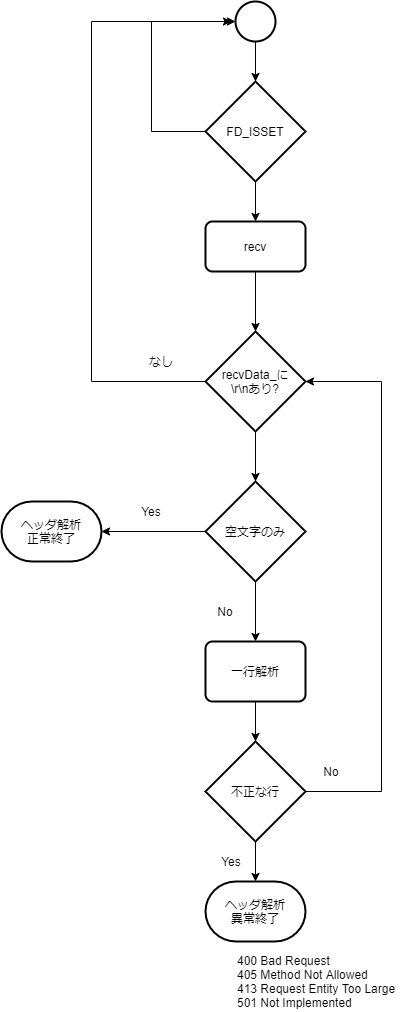

The diagram above was exported from draw.io. Its source (the exported page's mxGraphModel, read from the mxfile embedded in the PNG):
<mxGraphModel dx="1141" dy="715" grid="1" gridSize="10" guides="1" tooltips="1" connect="1" arrows="1" fold="1" page="1" pageScale="1" pageWidth="827" pageHeight="1169" math="0" shadow="0">
  <root>
    <mxCell id="0" />
    <mxCell id="1" parent="0" />
    <mxCell id="4" style="edgeStyle=orthogonalEdgeStyle;rounded=0;orthogonalLoop=1;jettySize=auto;html=1;exitX=0.5;exitY=1;exitDx=0;exitDy=0;exitPerimeter=0;entryX=0.5;entryY=0;entryDx=0;entryDy=0;" edge="1" parent="1" source="2" target="3">
      <mxGeometry relative="1" as="geometry" />
    </mxCell>
    <mxCell id="9" style="edgeStyle=orthogonalEdgeStyle;rounded=0;orthogonalLoop=1;jettySize=auto;html=1;entryX=0;entryY=0.5;entryDx=0;entryDy=0;entryPerimeter=0;exitX=0;exitY=0.5;exitDx=0;exitDy=0;exitPerimeter=0;" edge="1" parent="1" source="2" target="5">
      <mxGeometry relative="1" as="geometry">
        <mxPoint x="310" y="150" as="sourcePoint" />
        <Array as="points">
          <mxPoint x="260" y="160" />
          <mxPoint x="260" y="50" />
        </Array>
      </mxGeometry>
    </mxCell>
    <mxCell id="2" value="FD_ISSET" style="strokeWidth=2;html=1;shape=mxgraph.flowchart.decision;whiteSpace=wrap;" parent="1" vertex="1">
      <mxGeometry x="314" y="110" width="100" height="100" as="geometry" />
    </mxCell>
    <mxCell id="15" style="edgeStyle=orthogonalEdgeStyle;rounded=0;orthogonalLoop=1;jettySize=auto;html=1;exitX=0.5;exitY=1;exitDx=0;exitDy=0;entryX=0.5;entryY=0;entryDx=0;entryDy=0;entryPerimeter=0;" edge="1" parent="1" source="3" target="10">
      <mxGeometry relative="1" as="geometry" />
    </mxCell>
    <mxCell id="3" value="recv" style="rounded=1;whiteSpace=wrap;html=1;absoluteArcSize=1;arcSize=14;strokeWidth=2;" vertex="1" parent="1">
      <mxGeometry x="314" y="250" width="100" height="50" as="geometry" />
    </mxCell>
    <mxCell id="6" style="edgeStyle=orthogonalEdgeStyle;rounded=0;orthogonalLoop=1;jettySize=auto;html=1;exitX=0.5;exitY=1;exitDx=0;exitDy=0;exitPerimeter=0;entryX=0.5;entryY=0;entryDx=0;entryDy=0;entryPerimeter=0;" edge="1" parent="1" source="5" target="2">
      <mxGeometry relative="1" as="geometry" />
    </mxCell>
    <mxCell id="5" value="" style="strokeWidth=2;html=1;shape=mxgraph.flowchart.start_2;whiteSpace=wrap;" vertex="1" parent="1">
      <mxGeometry x="344" y="30" width="40" height="40" as="geometry" />
    </mxCell>
    <mxCell id="13" style="edgeStyle=orthogonalEdgeStyle;rounded=0;orthogonalLoop=1;jettySize=auto;html=1;exitX=0.5;exitY=1;exitDx=0;exitDy=0;exitPerimeter=0;" edge="1" parent="1" source="10" target="11">
      <mxGeometry relative="1" as="geometry" />
    </mxCell>
    <mxCell id="16" style="edgeStyle=orthogonalEdgeStyle;rounded=0;orthogonalLoop=1;jettySize=auto;html=1;exitX=0;exitY=0.5;exitDx=0;exitDy=0;exitPerimeter=0;" edge="1" parent="1" source="10">
      <mxGeometry relative="1" as="geometry">
        <mxPoint x="340" y="50" as="targetPoint" />
        <Array as="points">
          <mxPoint x="200" y="410" />
          <mxPoint x="200" y="50" />
        </Array>
      </mxGeometry>
    </mxCell>
    <mxCell id="10" value="recvData_に&lt;br&gt;\r\nあり?" style="strokeWidth=2;html=1;shape=mxgraph.flowchart.decision;whiteSpace=wrap;" vertex="1" parent="1">
      <mxGeometry x="314" y="360" width="100" height="100" as="geometry" />
    </mxCell>
    <mxCell id="14" style="edgeStyle=orthogonalEdgeStyle;rounded=0;orthogonalLoop=1;jettySize=auto;html=1;exitX=0;exitY=0.5;exitDx=0;exitDy=0;exitPerimeter=0;entryX=1;entryY=0.5;entryDx=0;entryDy=0;entryPerimeter=0;" edge="1" parent="1" source="11" target="12">
      <mxGeometry relative="1" as="geometry">
        <mxPoint x="210" y="570" as="targetPoint" />
      </mxGeometry>
    </mxCell>
    <mxCell id="23" style="edgeStyle=orthogonalEdgeStyle;rounded=0;orthogonalLoop=1;jettySize=auto;html=1;exitX=0.5;exitY=1;exitDx=0;exitDy=0;exitPerimeter=0;entryX=0.5;entryY=0;entryDx=0;entryDy=0;" edge="1" parent="1" source="11" target="19">
      <mxGeometry relative="1" as="geometry" />
    </mxCell>
    <mxCell id="11" value="空文字のみ" style="strokeWidth=2;html=1;shape=mxgraph.flowchart.decision;whiteSpace=wrap;" vertex="1" parent="1">
      <mxGeometry x="314" y="510" width="100" height="100" as="geometry" />
    </mxCell>
    <mxCell id="12" value="ヘッダ解析&lt;br&gt;正常終了" style="strokeWidth=2;html=1;shape=mxgraph.flowchart.terminator;whiteSpace=wrap;" vertex="1" parent="1">
      <mxGeometry x="110" y="530" width="100" height="60" as="geometry" />
    </mxCell>
    <mxCell id="17" value="なし" style="text;html=1;strokeColor=none;fillColor=none;align=center;verticalAlign=middle;whiteSpace=wrap;rounded=0;" vertex="1" parent="1">
      <mxGeometry x="250" y="380" width="40" height="20" as="geometry" />
    </mxCell>
    <mxCell id="24" style="edgeStyle=orthogonalEdgeStyle;rounded=0;orthogonalLoop=1;jettySize=auto;html=1;exitX=0.5;exitY=1;exitDx=0;exitDy=0;entryX=0.5;entryY=0;entryDx=0;entryDy=0;entryPerimeter=0;" edge="1" parent="1" source="19" target="21">
      <mxGeometry relative="1" as="geometry" />
    </mxCell>
    <mxCell id="19" value="一行解析" style="rounded=1;whiteSpace=wrap;html=1;absoluteArcSize=1;arcSize=14;strokeWidth=2;" vertex="1" parent="1">
      <mxGeometry x="314" y="670" width="100" height="60" as="geometry" />
    </mxCell>
    <mxCell id="25" style="edgeStyle=orthogonalEdgeStyle;rounded=0;orthogonalLoop=1;jettySize=auto;html=1;exitX=0.5;exitY=1;exitDx=0;exitDy=0;exitPerimeter=0;entryX=0.5;entryY=0;entryDx=0;entryDy=0;entryPerimeter=0;" edge="1" parent="1" source="21" target="22">
      <mxGeometry relative="1" as="geometry" />
    </mxCell>
    <mxCell id="26" style="edgeStyle=orthogonalEdgeStyle;rounded=0;orthogonalLoop=1;jettySize=auto;html=1;exitX=1;exitY=0.5;exitDx=0;exitDy=0;exitPerimeter=0;entryX=1;entryY=0.5;entryDx=0;entryDy=0;entryPerimeter=0;" edge="1" parent="1" source="21" target="10">
      <mxGeometry relative="1" as="geometry">
        <Array as="points">
          <mxPoint x="490" y="820" />
          <mxPoint x="490" y="410" />
        </Array>
      </mxGeometry>
    </mxCell>
    <mxCell id="21" value="不正な行" style="strokeWidth=2;html=1;shape=mxgraph.flowchart.decision;whiteSpace=wrap;" vertex="1" parent="1">
      <mxGeometry x="314" y="770" width="100" height="100" as="geometry" />
    </mxCell>
    <mxCell id="22" value="ヘッダ解析&lt;br&gt;異常終了" style="strokeWidth=2;html=1;shape=mxgraph.flowchart.terminator;whiteSpace=wrap;" vertex="1" parent="1">
      <mxGeometry x="314" y="910" width="100" height="60" as="geometry" />
    </mxCell>
    <mxCell id="27" value="Yes" style="text;html=1;strokeColor=none;fillColor=none;align=center;verticalAlign=middle;whiteSpace=wrap;rounded=0;" vertex="1" parent="1">
      <mxGeometry x="240" y="530" width="40" height="20" as="geometry" />
    </mxCell>
    <mxCell id="28" value="No" style="text;html=1;strokeColor=none;fillColor=none;align=center;verticalAlign=middle;whiteSpace=wrap;rounded=0;" vertex="1" parent="1">
      <mxGeometry x="314" y="630" width="40" height="20" as="geometry" />
    </mxCell>
    <mxCell id="29" value="Yes" style="text;html=1;strokeColor=none;fillColor=none;align=center;verticalAlign=middle;whiteSpace=wrap;rounded=0;" vertex="1" parent="1">
      <mxGeometry x="320" y="880" width="40" height="20" as="geometry" />
    </mxCell>
    <mxCell id="30" value="No" style="text;html=1;strokeColor=none;fillColor=none;align=center;verticalAlign=middle;whiteSpace=wrap;rounded=0;" vertex="1" parent="1">
      <mxGeometry x="420" y="790" width="40" height="20" as="geometry" />
    </mxCell>
    <mxCell id="31" value="400 Bad Request&lt;br&gt;&lt;div&gt;405 Method Not Allowed&lt;/div&gt;&lt;div&gt;&lt;div&gt;413 Request Entity Too Large&lt;/div&gt;&lt;/div&gt;&lt;div&gt;&lt;div&gt;501 Not Implemented&lt;/div&gt;&lt;/div&gt;" style="text;html=1;strokeColor=none;fillColor=none;align=left;verticalAlign=middle;whiteSpace=wrap;rounded=0;" vertex="1" parent="1">
      <mxGeometry x="344" y="980" width="170" height="60" as="geometry" />
    </mxCell>
  </root>
</mxGraphModel>